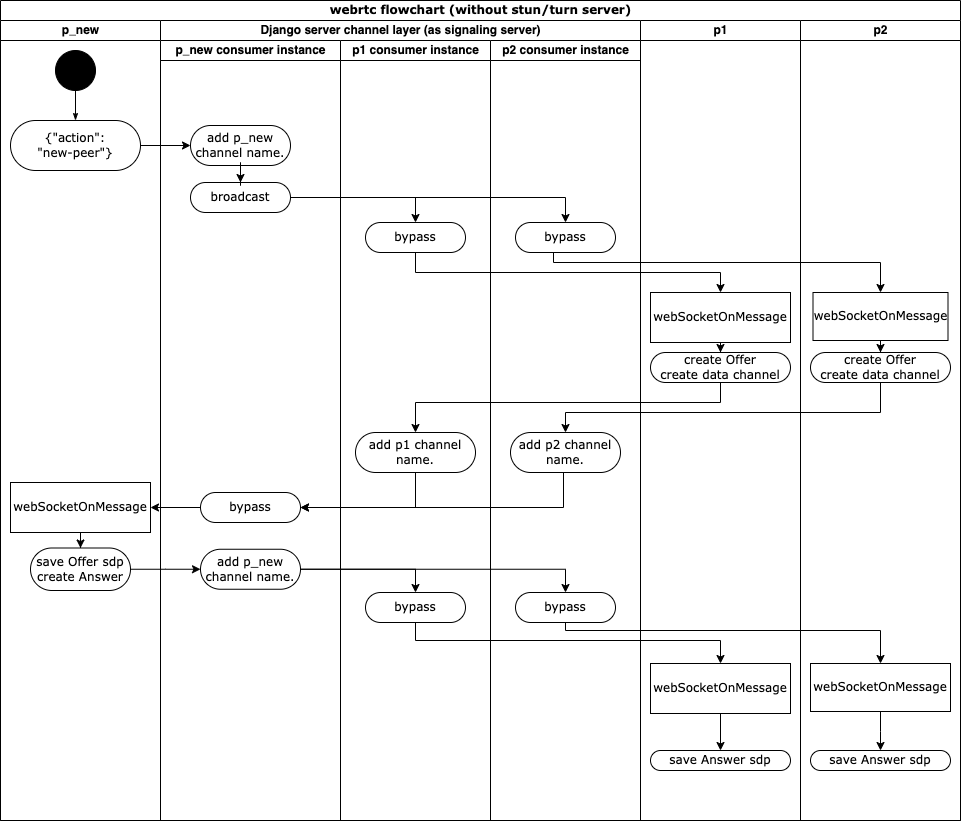

The diagram above was exported from draw.io. Its source (the exported page's mxGraphModel, read from the mxfile embedded in the PNG):
<mxGraphModel dx="1483" dy="808" grid="1" gridSize="10" guides="1" tooltips="1" connect="1" arrows="1" fold="1" page="1" pageScale="1" pageWidth="850" pageHeight="1100" background="none" math="0" shadow="0">
  <root>
    <mxCell id="0" />
    <mxCell id="1" parent="0" />
    <mxCell id="1c1d494c118603dd-1" value="webrtc flowchart (without stun/turn server)" style="swimlane;html=1;childLayout=stackLayout;startSize=20;rounded=0;shadow=0;comic=0;labelBackgroundColor=none;strokeWidth=1;fontFamily=Verdana;fontSize=12;align=center;" parent="1" vertex="1">
      <mxGeometry x="6" y="150" width="960" height="820" as="geometry" />
    </mxCell>
    <mxCell id="1c1d494c118603dd-2" value="p_new" style="swimlane;html=1;startSize=20;" parent="1c1d494c118603dd-1" vertex="1">
      <mxGeometry y="20" width="160" height="800" as="geometry" />
    </mxCell>
    <mxCell id="Nx7YkeLmW4kh-Zjhnaru-4" value="" style="ellipse;whiteSpace=wrap;html=1;rounded=0;shadow=0;comic=0;labelBackgroundColor=none;strokeWidth=1;fillColor=#000000;fontFamily=Verdana;fontSize=12;align=center;" parent="1c1d494c118603dd-2" vertex="1">
      <mxGeometry x="55" y="30" width="40" height="40" as="geometry" />
    </mxCell>
    <mxCell id="Nx7YkeLmW4kh-Zjhnaru-5" value="{&quot;action&quot;:&lt;br&gt;&quot;new-peer&quot;}" style="rounded=1;whiteSpace=wrap;html=1;shadow=0;comic=0;labelBackgroundColor=none;strokeWidth=1;fontFamily=Verdana;fontSize=12;align=center;arcSize=50;" parent="1c1d494c118603dd-2" vertex="1">
      <mxGeometry x="10" y="100" width="130" height="50" as="geometry" />
    </mxCell>
    <mxCell id="Nx7YkeLmW4kh-Zjhnaru-3" style="edgeStyle=orthogonalEdgeStyle;rounded=0;html=1;labelBackgroundColor=none;startArrow=none;startFill=0;startSize=5;endArrow=classicThin;endFill=1;endSize=5;jettySize=auto;orthogonalLoop=1;strokeWidth=1;fontFamily=Verdana;fontSize=12" parent="1c1d494c118603dd-2" source="Nx7YkeLmW4kh-Zjhnaru-4" target="Nx7YkeLmW4kh-Zjhnaru-5" edge="1">
      <mxGeometry relative="1" as="geometry" />
    </mxCell>
    <mxCell id="Nx7YkeLmW4kh-Zjhnaru-90" style="edgeStyle=orthogonalEdgeStyle;rounded=0;orthogonalLoop=1;jettySize=auto;html=1;" parent="1c1d494c118603dd-2" source="Nx7YkeLmW4kh-Zjhnaru-29" target="Nx7YkeLmW4kh-Zjhnaru-30" edge="1">
      <mxGeometry relative="1" as="geometry" />
    </mxCell>
    <mxCell id="Nx7YkeLmW4kh-Zjhnaru-29" value="webSocketOnMessage" style="rounded=0;whiteSpace=wrap;html=1;shadow=0;comic=0;labelBackgroundColor=none;strokeWidth=1;fontFamily=Verdana;fontSize=12;align=center;arcSize=50;" parent="1c1d494c118603dd-2" vertex="1">
      <mxGeometry x="10" y="462" width="140" height="50" as="geometry" />
    </mxCell>
    <mxCell id="Nx7YkeLmW4kh-Zjhnaru-30" value="save Offer sdp&lt;br&gt;create Answer" style="rounded=1;whiteSpace=wrap;html=1;shadow=0;comic=0;labelBackgroundColor=none;strokeWidth=1;fontFamily=Verdana;fontSize=12;align=center;arcSize=50;" parent="1c1d494c118603dd-2" vertex="1">
      <mxGeometry x="30" y="527.5" width="100" height="42.5" as="geometry" />
    </mxCell>
    <mxCell id="1c1d494c118603dd-3" value="Django server channel layer (as signaling server)" style="swimlane;html=1;startSize=20;" parent="1c1d494c118603dd-1" vertex="1">
      <mxGeometry x="160" y="20" width="480" height="800" as="geometry" />
    </mxCell>
    <mxCell id="Nx7YkeLmW4kh-Zjhnaru-27" value="p_new consumer instance" style="swimlane;html=1;startSize=20;" parent="1c1d494c118603dd-3" vertex="1">
      <mxGeometry y="20" width="180" height="780" as="geometry" />
    </mxCell>
    <mxCell id="Nx7YkeLmW4kh-Zjhnaru-8" value="add p_new channel name." style="rounded=1;whiteSpace=wrap;html=1;shadow=0;comic=0;labelBackgroundColor=none;strokeWidth=1;fontFamily=Verdana;fontSize=12;align=center;arcSize=50;" parent="Nx7YkeLmW4kh-Zjhnaru-27" vertex="1">
      <mxGeometry x="30" y="85" width="100" height="40" as="geometry" />
    </mxCell>
    <mxCell id="Nx7YkeLmW4kh-Zjhnaru-18" value="broadcast" style="rounded=1;whiteSpace=wrap;html=1;shadow=0;comic=0;labelBackgroundColor=none;strokeWidth=1;fontFamily=Verdana;fontSize=12;align=center;arcSize=50;" parent="Nx7YkeLmW4kh-Zjhnaru-27" vertex="1">
      <mxGeometry x="30" y="142" width="100" height="30" as="geometry" />
    </mxCell>
    <mxCell id="Nx7YkeLmW4kh-Zjhnaru-19" style="edgeStyle=orthogonalEdgeStyle;rounded=0;orthogonalLoop=1;jettySize=auto;html=1;entryX=0.5;entryY=0;entryDx=0;entryDy=0;" parent="Nx7YkeLmW4kh-Zjhnaru-27" source="Nx7YkeLmW4kh-Zjhnaru-8" target="Nx7YkeLmW4kh-Zjhnaru-18" edge="1">
      <mxGeometry relative="1" as="geometry" />
    </mxCell>
    <mxCell id="Nx7YkeLmW4kh-Zjhnaru-48" value="bypass" style="rounded=1;whiteSpace=wrap;html=1;shadow=0;comic=0;labelBackgroundColor=none;strokeWidth=1;fontFamily=Verdana;fontSize=12;align=center;arcSize=50;" parent="Nx7YkeLmW4kh-Zjhnaru-27" vertex="1">
      <mxGeometry x="40" y="452" width="100" height="30" as="geometry" />
    </mxCell>
    <mxCell id="Nx7YkeLmW4kh-Zjhnaru-73" value="add p_new channel name." style="rounded=1;whiteSpace=wrap;html=1;shadow=0;comic=0;labelBackgroundColor=none;strokeWidth=1;fontFamily=Verdana;fontSize=12;align=center;arcSize=50;" parent="Nx7YkeLmW4kh-Zjhnaru-27" vertex="1">
      <mxGeometry x="40" y="508.75" width="100" height="40" as="geometry" />
    </mxCell>
    <mxCell id="Nx7YkeLmW4kh-Zjhnaru-31" value="p1 consumer instance" style="swimlane;html=1;startSize=20;" parent="1c1d494c118603dd-3" vertex="1">
      <mxGeometry x="180" y="20" width="150" height="780" as="geometry" />
    </mxCell>
    <mxCell id="Nx7YkeLmW4kh-Zjhnaru-40" value="bypass" style="rounded=1;whiteSpace=wrap;html=1;shadow=0;comic=0;labelBackgroundColor=none;strokeWidth=1;fontFamily=Verdana;fontSize=12;align=center;arcSize=50;" parent="Nx7YkeLmW4kh-Zjhnaru-31" vertex="1">
      <mxGeometry x="25" y="182" width="100" height="30" as="geometry" />
    </mxCell>
    <mxCell id="Nx7YkeLmW4kh-Zjhnaru-26" value="add p1 channel name." style="rounded=1;whiteSpace=wrap;html=1;shadow=0;comic=0;labelBackgroundColor=none;strokeWidth=1;fontFamily=Verdana;fontSize=12;align=center;arcSize=50;" parent="Nx7YkeLmW4kh-Zjhnaru-31" vertex="1">
      <mxGeometry x="15" y="392" width="120" height="40" as="geometry" />
    </mxCell>
    <mxCell id="Nx7YkeLmW4kh-Zjhnaru-76" value="bypass" style="rounded=1;whiteSpace=wrap;html=1;shadow=0;comic=0;labelBackgroundColor=none;strokeWidth=1;fontFamily=Verdana;fontSize=12;align=center;arcSize=50;" parent="Nx7YkeLmW4kh-Zjhnaru-31" vertex="1">
      <mxGeometry x="25" y="552" width="100" height="30" as="geometry" />
    </mxCell>
    <mxCell id="Nx7YkeLmW4kh-Zjhnaru-35" value="p2 consumer instance" style="swimlane;html=1;startSize=20;" parent="1c1d494c118603dd-3" vertex="1">
      <mxGeometry x="330" y="20" width="150" height="780" as="geometry" />
    </mxCell>
    <mxCell id="Nx7YkeLmW4kh-Zjhnaru-41" value="bypass" style="rounded=1;whiteSpace=wrap;html=1;shadow=0;comic=0;labelBackgroundColor=none;strokeWidth=1;fontFamily=Verdana;fontSize=12;align=center;arcSize=50;" parent="Nx7YkeLmW4kh-Zjhnaru-35" vertex="1">
      <mxGeometry x="25" y="182" width="100" height="30" as="geometry" />
    </mxCell>
    <mxCell id="Nx7YkeLmW4kh-Zjhnaru-25" value="add p2 channel name." style="rounded=1;whiteSpace=wrap;html=1;shadow=0;comic=0;labelBackgroundColor=none;strokeWidth=1;fontFamily=Verdana;fontSize=12;align=center;arcSize=50;" parent="Nx7YkeLmW4kh-Zjhnaru-35" vertex="1">
      <mxGeometry x="20" y="392" width="110" height="40" as="geometry" />
    </mxCell>
    <mxCell id="Nx7YkeLmW4kh-Zjhnaru-75" value="bypass" style="rounded=1;whiteSpace=wrap;html=1;shadow=0;comic=0;labelBackgroundColor=none;strokeWidth=1;fontFamily=Verdana;fontSize=12;align=center;arcSize=50;" parent="Nx7YkeLmW4kh-Zjhnaru-35" vertex="1">
      <mxGeometry x="25" y="552" width="100" height="30" as="geometry" />
    </mxCell>
    <mxCell id="Nx7YkeLmW4kh-Zjhnaru-42" style="edgeStyle=orthogonalEdgeStyle;rounded=0;orthogonalLoop=1;jettySize=auto;html=1;entryX=0.5;entryY=0;entryDx=0;entryDy=0;" parent="1c1d494c118603dd-3" source="Nx7YkeLmW4kh-Zjhnaru-18" target="Nx7YkeLmW4kh-Zjhnaru-40" edge="1">
      <mxGeometry relative="1" as="geometry" />
    </mxCell>
    <mxCell id="Nx7YkeLmW4kh-Zjhnaru-43" style="edgeStyle=orthogonalEdgeStyle;rounded=0;orthogonalLoop=1;jettySize=auto;html=1;entryX=0.5;entryY=0;entryDx=0;entryDy=0;" parent="1c1d494c118603dd-3" source="Nx7YkeLmW4kh-Zjhnaru-18" target="Nx7YkeLmW4kh-Zjhnaru-41" edge="1">
      <mxGeometry relative="1" as="geometry" />
    </mxCell>
    <mxCell id="Nx7YkeLmW4kh-Zjhnaru-52" style="edgeStyle=orthogonalEdgeStyle;rounded=0;orthogonalLoop=1;jettySize=auto;html=1;entryX=1;entryY=0.5;entryDx=0;entryDy=0;exitX=0.5;exitY=1;exitDx=0;exitDy=0;" parent="1c1d494c118603dd-3" source="Nx7YkeLmW4kh-Zjhnaru-26" target="Nx7YkeLmW4kh-Zjhnaru-48" edge="1">
      <mxGeometry relative="1" as="geometry">
        <Array as="points">
          <mxPoint x="255" y="487" />
        </Array>
      </mxGeometry>
    </mxCell>
    <mxCell id="Nx7YkeLmW4kh-Zjhnaru-53" style="edgeStyle=orthogonalEdgeStyle;rounded=0;orthogonalLoop=1;jettySize=auto;html=1;entryX=1;entryY=0.5;entryDx=0;entryDy=0;" parent="1c1d494c118603dd-3" source="Nx7YkeLmW4kh-Zjhnaru-25" target="Nx7YkeLmW4kh-Zjhnaru-48" edge="1">
      <mxGeometry relative="1" as="geometry">
        <Array as="points">
          <mxPoint x="403" y="487" />
        </Array>
      </mxGeometry>
    </mxCell>
    <mxCell id="Nx7YkeLmW4kh-Zjhnaru-77" style="edgeStyle=orthogonalEdgeStyle;rounded=0;orthogonalLoop=1;jettySize=auto;html=1;entryX=0.5;entryY=0;entryDx=0;entryDy=0;" parent="1c1d494c118603dd-3" source="Nx7YkeLmW4kh-Zjhnaru-73" target="Nx7YkeLmW4kh-Zjhnaru-76" edge="1">
      <mxGeometry relative="1" as="geometry" />
    </mxCell>
    <mxCell id="Nx7YkeLmW4kh-Zjhnaru-78" style="edgeStyle=orthogonalEdgeStyle;rounded=0;orthogonalLoop=1;jettySize=auto;html=1;entryX=0.5;entryY=0;entryDx=0;entryDy=0;" parent="1c1d494c118603dd-3" source="Nx7YkeLmW4kh-Zjhnaru-73" target="Nx7YkeLmW4kh-Zjhnaru-75" edge="1">
      <mxGeometry relative="1" as="geometry" />
    </mxCell>
    <mxCell id="Nx7YkeLmW4kh-Zjhnaru-2" value="p1" style="swimlane;html=1;startSize=20;" parent="1c1d494c118603dd-1" vertex="1">
      <mxGeometry x="640" y="20" width="160" height="800" as="geometry" />
    </mxCell>
    <mxCell id="Nx7YkeLmW4kh-Zjhnaru-23" style="edgeStyle=orthogonalEdgeStyle;rounded=0;orthogonalLoop=1;jettySize=auto;html=1;entryX=0.5;entryY=0;entryDx=0;entryDy=0;" parent="Nx7YkeLmW4kh-Zjhnaru-2" source="Nx7YkeLmW4kh-Zjhnaru-13" target="Nx7YkeLmW4kh-Zjhnaru-21" edge="1">
      <mxGeometry relative="1" as="geometry" />
    </mxCell>
    <mxCell id="Nx7YkeLmW4kh-Zjhnaru-13" value="webSocketOnMessage" style="rounded=0;whiteSpace=wrap;html=1;shadow=0;comic=0;labelBackgroundColor=none;strokeWidth=1;fontFamily=Verdana;fontSize=12;align=center;arcSize=50;" parent="Nx7YkeLmW4kh-Zjhnaru-2" vertex="1">
      <mxGeometry x="10" y="272" width="140" height="50" as="geometry" />
    </mxCell>
    <mxCell id="Nx7YkeLmW4kh-Zjhnaru-21" value="create Offer&lt;br&gt;create data channel" style="rounded=1;whiteSpace=wrap;html=1;shadow=0;comic=0;labelBackgroundColor=none;strokeWidth=1;fontFamily=Verdana;fontSize=12;align=center;arcSize=50;" parent="Nx7YkeLmW4kh-Zjhnaru-2" vertex="1">
      <mxGeometry x="10" y="332" width="140" height="30" as="geometry" />
    </mxCell>
    <mxCell id="Nx7YkeLmW4kh-Zjhnaru-79" value="webSocketOnMessage" style="rounded=0;whiteSpace=wrap;html=1;shadow=0;comic=0;labelBackgroundColor=none;strokeWidth=1;fontFamily=Verdana;fontSize=12;align=center;arcSize=50;" parent="Nx7YkeLmW4kh-Zjhnaru-2" vertex="1">
      <mxGeometry x="10" y="643" width="140" height="50" as="geometry" />
    </mxCell>
    <mxCell id="Nx7YkeLmW4kh-Zjhnaru-83" style="edgeStyle=orthogonalEdgeStyle;rounded=0;orthogonalLoop=1;jettySize=auto;html=1;entryX=0.5;entryY=0;entryDx=0;entryDy=0;exitX=0.5;exitY=1;exitDx=0;exitDy=0;" parent="Nx7YkeLmW4kh-Zjhnaru-2" source="Nx7YkeLmW4kh-Zjhnaru-79" target="Nx7YkeLmW4kh-Zjhnaru-84" edge="1">
      <mxGeometry relative="1" as="geometry">
        <mxPoint x="80" y="720" as="sourcePoint" />
      </mxGeometry>
    </mxCell>
    <mxCell id="Nx7YkeLmW4kh-Zjhnaru-84" value="save Answer sdp" style="rounded=1;whiteSpace=wrap;html=1;shadow=0;comic=0;labelBackgroundColor=none;strokeWidth=1;fontFamily=Verdana;fontSize=12;align=center;arcSize=50;" parent="Nx7YkeLmW4kh-Zjhnaru-2" vertex="1">
      <mxGeometry x="10" y="730" width="140" height="20" as="geometry" />
    </mxCell>
    <mxCell id="1c1d494c118603dd-4" value="p2" style="swimlane;html=1;startSize=20;" parent="1c1d494c118603dd-1" vertex="1">
      <mxGeometry x="800" y="20" width="160" height="800" as="geometry" />
    </mxCell>
    <mxCell id="Nx7YkeLmW4kh-Zjhnaru-55" style="edgeStyle=orthogonalEdgeStyle;rounded=0;orthogonalLoop=1;jettySize=auto;html=1;entryX=0.5;entryY=0;entryDx=0;entryDy=0;" parent="1c1d494c118603dd-4" source="Nx7YkeLmW4kh-Zjhnaru-12" target="Nx7YkeLmW4kh-Zjhnaru-20" edge="1">
      <mxGeometry relative="1" as="geometry" />
    </mxCell>
    <mxCell id="Nx7YkeLmW4kh-Zjhnaru-12" value="webSocketOnMessage" style="rounded=0;whiteSpace=wrap;html=1;shadow=0;comic=0;labelBackgroundColor=none;strokeWidth=1;fontFamily=Verdana;fontSize=12;align=center;arcSize=50;" parent="1c1d494c118603dd-4" vertex="1">
      <mxGeometry x="12.5" y="272" width="135" height="48" as="geometry" />
    </mxCell>
    <mxCell id="Nx7YkeLmW4kh-Zjhnaru-20" value="create Offer&lt;br&gt;create data channel" style="rounded=1;whiteSpace=wrap;html=1;shadow=0;comic=0;labelBackgroundColor=none;strokeWidth=1;fontFamily=Verdana;fontSize=12;align=center;arcSize=50;" parent="1c1d494c118603dd-4" vertex="1">
      <mxGeometry x="10" y="332" width="140" height="30" as="geometry" />
    </mxCell>
    <mxCell id="Nx7YkeLmW4kh-Zjhnaru-89" style="edgeStyle=orthogonalEdgeStyle;rounded=0;orthogonalLoop=1;jettySize=auto;html=1;entryX=0.5;entryY=0;entryDx=0;entryDy=0;" parent="1c1d494c118603dd-4" source="Nx7YkeLmW4kh-Zjhnaru-80" target="Nx7YkeLmW4kh-Zjhnaru-87" edge="1">
      <mxGeometry relative="1" as="geometry" />
    </mxCell>
    <mxCell id="Nx7YkeLmW4kh-Zjhnaru-80" value="webSocketOnMessage" style="rounded=0;whiteSpace=wrap;html=1;shadow=0;comic=0;labelBackgroundColor=none;strokeWidth=1;fontFamily=Verdana;fontSize=12;align=center;arcSize=50;" parent="1c1d494c118603dd-4" vertex="1">
      <mxGeometry x="10" y="643" width="140" height="48" as="geometry" />
    </mxCell>
    <mxCell id="Nx7YkeLmW4kh-Zjhnaru-87" value="save Answer sdp" style="rounded=1;whiteSpace=wrap;html=1;shadow=0;comic=0;labelBackgroundColor=none;strokeWidth=1;fontFamily=Verdana;fontSize=12;align=center;arcSize=50;" parent="1c1d494c118603dd-4" vertex="1">
      <mxGeometry x="10" y="730" width="140" height="20" as="geometry" />
    </mxCell>
    <mxCell id="Nx7YkeLmW4kh-Zjhnaru-39" style="edgeStyle=orthogonalEdgeStyle;rounded=0;orthogonalLoop=1;jettySize=auto;html=1;entryX=0;entryY=0.5;entryDx=0;entryDy=0;" parent="1c1d494c118603dd-1" source="Nx7YkeLmW4kh-Zjhnaru-5" target="Nx7YkeLmW4kh-Zjhnaru-8" edge="1">
      <mxGeometry relative="1" as="geometry" />
    </mxCell>
    <mxCell id="Nx7YkeLmW4kh-Zjhnaru-44" style="edgeStyle=orthogonalEdgeStyle;rounded=0;orthogonalLoop=1;jettySize=auto;html=1;entryX=0.5;entryY=0;entryDx=0;entryDy=0;exitX=0.5;exitY=1;exitDx=0;exitDy=0;" parent="1c1d494c118603dd-1" source="Nx7YkeLmW4kh-Zjhnaru-40" target="Nx7YkeLmW4kh-Zjhnaru-13" edge="1">
      <mxGeometry relative="1" as="geometry">
        <Array as="points">
          <mxPoint x="415" y="272" />
          <mxPoint x="720" y="272" />
        </Array>
      </mxGeometry>
    </mxCell>
    <mxCell id="Nx7YkeLmW4kh-Zjhnaru-45" style="edgeStyle=orthogonalEdgeStyle;rounded=0;orthogonalLoop=1;jettySize=auto;html=1;entryX=0.5;entryY=0;entryDx=0;entryDy=0;" parent="1c1d494c118603dd-1" source="Nx7YkeLmW4kh-Zjhnaru-41" target="Nx7YkeLmW4kh-Zjhnaru-12" edge="1">
      <mxGeometry relative="1" as="geometry">
        <Array as="points">
          <mxPoint x="553" y="262" />
          <mxPoint x="880" y="262" />
        </Array>
      </mxGeometry>
    </mxCell>
    <mxCell id="Nx7YkeLmW4kh-Zjhnaru-46" style="edgeStyle=orthogonalEdgeStyle;rounded=0;orthogonalLoop=1;jettySize=auto;html=1;entryX=0.5;entryY=0;entryDx=0;entryDy=0;exitX=0.5;exitY=1;exitDx=0;exitDy=0;" parent="1c1d494c118603dd-1" source="Nx7YkeLmW4kh-Zjhnaru-21" target="Nx7YkeLmW4kh-Zjhnaru-26" edge="1">
      <mxGeometry relative="1" as="geometry">
        <Array as="points">
          <mxPoint x="720" y="402" />
          <mxPoint x="415" y="402" />
        </Array>
      </mxGeometry>
    </mxCell>
    <mxCell id="Nx7YkeLmW4kh-Zjhnaru-54" style="edgeStyle=orthogonalEdgeStyle;rounded=0;orthogonalLoop=1;jettySize=auto;html=1;entryX=0.5;entryY=0;entryDx=0;entryDy=0;exitX=0.5;exitY=1;exitDx=0;exitDy=0;" parent="1c1d494c118603dd-1" source="Nx7YkeLmW4kh-Zjhnaru-20" target="Nx7YkeLmW4kh-Zjhnaru-25" edge="1">
      <mxGeometry relative="1" as="geometry">
        <Array as="points">
          <mxPoint x="880" y="412" />
          <mxPoint x="565" y="412" />
        </Array>
      </mxGeometry>
    </mxCell>
    <mxCell id="Nx7YkeLmW4kh-Zjhnaru-56" style="edgeStyle=orthogonalEdgeStyle;rounded=0;orthogonalLoop=1;jettySize=auto;html=1;entryX=1;entryY=0.5;entryDx=0;entryDy=0;" parent="1c1d494c118603dd-1" source="Nx7YkeLmW4kh-Zjhnaru-48" target="Nx7YkeLmW4kh-Zjhnaru-29" edge="1">
      <mxGeometry relative="1" as="geometry" />
    </mxCell>
    <mxCell id="Nx7YkeLmW4kh-Zjhnaru-74" style="edgeStyle=orthogonalEdgeStyle;rounded=0;orthogonalLoop=1;jettySize=auto;html=1;entryX=0;entryY=0.5;entryDx=0;entryDy=0;" parent="1c1d494c118603dd-1" source="Nx7YkeLmW4kh-Zjhnaru-30" target="Nx7YkeLmW4kh-Zjhnaru-73" edge="1">
      <mxGeometry relative="1" as="geometry" />
    </mxCell>
    <mxCell id="Nx7YkeLmW4kh-Zjhnaru-81" style="edgeStyle=orthogonalEdgeStyle;rounded=0;orthogonalLoop=1;jettySize=auto;html=1;entryX=0.5;entryY=0;entryDx=0;entryDy=0;exitX=0.5;exitY=1;exitDx=0;exitDy=0;" parent="1c1d494c118603dd-1" source="Nx7YkeLmW4kh-Zjhnaru-76" target="Nx7YkeLmW4kh-Zjhnaru-79" edge="1">
      <mxGeometry relative="1" as="geometry">
        <Array as="points">
          <mxPoint x="415" y="640" />
          <mxPoint x="720" y="640" />
        </Array>
      </mxGeometry>
    </mxCell>
    <mxCell id="Nx7YkeLmW4kh-Zjhnaru-82" style="edgeStyle=orthogonalEdgeStyle;rounded=0;orthogonalLoop=1;jettySize=auto;html=1;entryX=0.5;entryY=0;entryDx=0;entryDy=0;exitX=0.5;exitY=1;exitDx=0;exitDy=0;" parent="1c1d494c118603dd-1" source="Nx7YkeLmW4kh-Zjhnaru-75" target="Nx7YkeLmW4kh-Zjhnaru-80" edge="1">
      <mxGeometry relative="1" as="geometry">
        <Array as="points">
          <mxPoint x="565" y="630" />
          <mxPoint x="880" y="630" />
        </Array>
      </mxGeometry>
    </mxCell>
  </root>
</mxGraphModel>